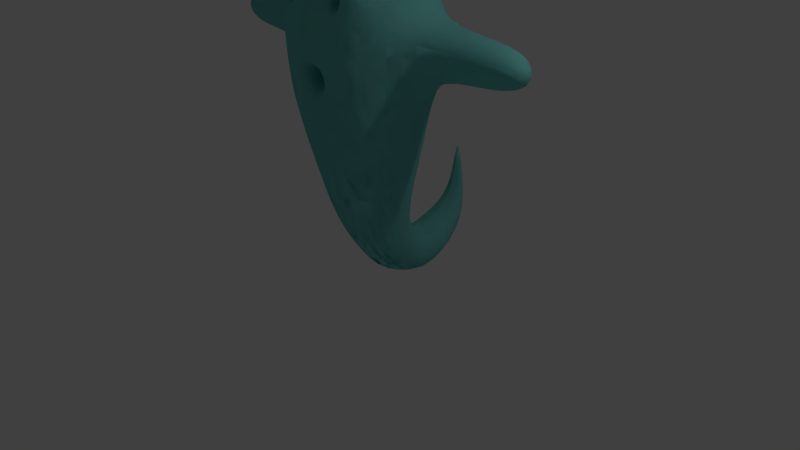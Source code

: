 # Source: ghost_1.blend  (saved by Blender 2.79.0; exported with 4.5.12 LTS)
import bpy
from mathutils import Matrix  # noqa: F401  (used for matrix-valued properties, if any)

bpy.ops.wm.read_factory_settings(use_empty=True)
scene = bpy.context.scene
scene.name = 'Scene'

# ---- collections
col_collection_1 = bpy.data.collections.new('Collection 1'); scene.collection.children.link(col_collection_1)

# ---- materials (node trees are filled in below, after node groups)
mat_material_001 = bpy.data.materials.new('Material.001')
mat_material_001.alpha_threshold = 0.0
mat_material_001.use_transparent_shadow = False
mat_material_001.diffuse_color = (0.2955, 0.8, 0.7771, 1.0)
mat_material_001.specular_color = (0.8795, 0.971, 1.0)
mat_material_001.roughness = 0.5
mat_material_001.specular_intensity = 0.4526

# ---- material node trees

# ---- world
world_world = bpy.data.worlds.new('World'); scene.world = world_world
world_world.color = (0.05088, 0.05088, 0.05088)
world_world.use_sun_shadow = False
world_world.sun_shadow_jitter_overblur = 0.0
world_world.cycles.sampling_method = 'MANUAL'

# ---- cameras
cam_camera = bpy.data.cameras.new('Camera')
cam_camera.clip_end = 100.0
cam_camera.lens = 35.0
cam_camera.sensor_width = 32.0
cam_camera.sensor_height = 18.0
cam_camera.ortho_scale = 7.314
cam_camera.dof.focus_distance = 0.0
cam_camera.dof.aperture_fstop = 128.0

# ---- lights
light_lamp = bpy.data.lights.new('Lamp', 'POINT')
light_lamp.transmission_factor = 0.0
light_lamp.cutoff_distance = 30.0
light_lamp.energy = 100.0
light_lamp.shadow_buffer_clip_start = 1.001
light_lamp.shadow_soft_size = 0.1
light_lamp.shadow_maximum_resolution = 0.006
light_lamp.use_absolute_resolution = True

# ---- meshes
me_sphere_001 = bpy.data.meshes.new('Sphere.001')
me_sphere_001.from_pydata([(0.0, 0.3827, 0.9239), (-1.068e-07, 4.423e-08, 1.0), (0.2706, 0.2706, 0.9239), (0.5, 0.5, 0.7071), (0.6533, 0.6533, 0.3827), (0.7071, 0.7071, -4.371e-08), (0.301, 0.0, 0.9239), (0.6254, 0.0, 0.7071), (0.8422, 0.0, 0.3827), (0.9183, 0.0, -4.371e-08), (-1.584, 0.0, -1.726), (-0.2714, 0.0, 0.9239), (-0.5958, 0.0, 0.7071), (-0.8126, 0.0, 0.3827), (-0.8887, 0.0, -4.371e-08), (-0.2706, 0.2706, 0.9239), (-0.5, 0.5, 0.7071), (-0.5473, 0.7759, 0.3827), (-0.5551, 0.8445, -4.371e-08), (-1.736e-08, 0.7071, 0.7071), (0.1509, 0.9239, 0.3827), (0.1979, 1.0, -4.371e-08), (0.9183, 0.0, -0.4115), (-0.8887, 0.0, -0.5702), (0.7071, 0.7071, -0.5702), (0.1786, 1.0, -0.5702), (-0.5007, 0.8416, -0.5702), (0.7331, 0.0, -1.417), (0.5762, 0.5762, -1.417), (-0.5762, 0.5762, -1.417), (-0.7035, 0.0, -1.417), (1.375e-08, 0.8148, -1.417), (0.4624, 0.0, -2.437), (0.3847, 0.3847, -2.437), (-0.3847, 0.3847, -2.437), (-0.4328, 0.0, -2.437), (1.696e-08, 0.5441, -2.437), (-1.709, 0.0, -2.607), (-1.686, 0.08249, -2.632), (-1.574, 0.08249, -2.753), (-1.551, 0.0, -2.778), (-1.63, 0.1167, -2.692), (-0.7993, 1.637e-07, -3.037), (-0.7412, 0.3808, -3.403), (-0.683, 1.524e-07, -3.769), (-0.7, 0.2692, -3.662), (-0.7823, 0.2692, -3.144), (-1.611, 0.0, -3.232), (-1.538, 0.2115, -3.193), (-1.186, 0.2115, -3.007), (-1.113, 0.0, -2.968), (-1.362, 0.2991, -3.1), (-0.5768, 1.631e-07, -2.79), (-0.2529, 0.4975, -2.986), (0.07106, 1.483e-07, -3.183), (-0.02382, 0.3518, -3.126), (-0.4819, 0.3518, -2.847), (-0.003153, 2.397, -0.4343), (0.0499, 2.397, -0.1505), (-0.3413, 2.242, -0.1511), (-0.3326, 2.239, -0.4567), (-0.5007, 1.79, -0.5702), (0.1786, 1.949, -0.5702), (0.1979, 1.949, -4.371e-08), (-0.4608, 1.793, -4.371e-08), (0.6802, 0.6802, 0.1913), (0.8802, 0.0, 0.1913), (0.8127, 0.3536, -4.371e-08), (0.7477, 0.3266, 0.3827), (0.806, 0.2782, 0.1289), (0.6667, 0.6667, 0.287), (0.6857, 0.49, 0.3827), (0.7679, 0.4368, 0.1289), (0.7744, 0.2798, 0.3532), (0.7452, 0.4507, 0.3662), (0.7012, 0.4162, 0.1603), (0.7289, 0.3009, 0.1603), (0.706, 0.302, 0.3235), (0.6847, 0.4263, 0.3329), (0.5244, 0.3966, 0.1904), (0.5422, 0.3225, 0.1904), (0.5275, 0.3233, 0.2952), (0.5138, 0.4031, 0.3012), (0.8455, 0.1601, -0.4833), (0.8257, 0.0, -0.847), (0.6416, 0.6416, -0.9934), (0.6546, 0.2881, -1.417), (0.8139, 0.1683, -0.7717), (0.7039, 0.0, -0.4922), (0.6582, 0.1311, -0.5373), (0.6458, 0.0, -0.7656), (0.6384, 0.1363, -0.7184), (0.3592, 0.0, -0.56), (0.3362, 0.09912, -0.5826), (0.33, 0.0, -0.6974), (0.3262, 0.1017, -0.6736)], [], [(0, 1, 2), (21, 20, 4, 70, 65, 5), (19, 0, 2, 3), (20, 19, 3, 4), (69, 73, 68, 8, 66), (3, 2, 6, 7), (4, 3, 7, 8, 68, 71), (2, 1, 6), (38, 37, 10), (41, 38, 10), (13, 12, 16, 17), (11, 1, 15), (40, 39, 10), (14, 13, 17, 18), (12, 11, 15, 16), (15, 1, 0), (18, 17, 20, 21), (16, 15, 0, 19), (39, 41, 10), (17, 16, 19, 20), (62, 61, 60, 57), (14, 18, 26, 23), (21, 5, 24, 25), (5, 67, 9, 22, 83, 24), (26, 25, 31, 29), (23, 26, 29, 30), (25, 24, 85, 28, 31), (87, 84, 27, 86), (29, 31, 36, 34), (30, 29, 34, 35), (31, 28, 33, 36), (28, 86, 27, 32, 33), (49, 51, 41, 39), (50, 49, 39, 40), (51, 48, 38, 41), (48, 47, 37, 38), (55, 54, 44, 45), (53, 55, 45, 43), (52, 56, 46, 42), (56, 53, 43, 46), (45, 44, 47, 48), (43, 45, 48, 51), (42, 46, 49, 50), (46, 43, 51, 49), (34, 36, 53, 56), (35, 34, 56, 52), (36, 33, 55, 53), (33, 32, 54, 55), (59, 58, 57, 60), (64, 63, 58, 59), (63, 62, 57, 58), (61, 64, 59, 60), (26, 18, 64, 61), (21, 25, 62, 63), (18, 21, 63, 64), (25, 26, 61, 62), (67, 69, 66, 9), (5, 65, 72, 69, 67), (74, 71, 68, 73), (74, 73, 77, 78), (65, 70, 74, 72), (70, 4, 71, 74), (75, 78, 82, 79), (73, 69, 76, 77), (69, 72, 75, 76), (72, 74, 78, 75), (79, 82, 81, 80), (77, 76, 80, 81), (78, 77, 81, 82), (76, 75, 79, 80), (85, 87, 86, 28), (24, 83, 87, 85), (83, 22, 88, 89), (90, 91, 95, 94), (84, 87, 91, 90), (87, 83, 89, 91), (93, 92, 94, 95), (91, 89, 93, 95), (89, 88, 92, 93)])
me_sphere_001.polygons.foreach_set('use_smooth', [True] * 79)
me_sphere_001.materials.append(mat_material_001)
me_sphere_001.use_remesh_preserve_volume = False
me_sphere_001.use_remesh_preserve_attributes = False
me_sphere_001.use_mirror_vertex_groups = False
me_sphere_001.update()
me_sphere = bpy.data.meshes.new('Sphere')
me_sphere.from_pydata([(0.0, 0.3827, 0.9239), (-1.068e-07, 4.423e-08, 1.0), (0.2706, 0.2706, 0.9239), (0.5, 0.5, 0.7071), (0.6533, 0.6533, 0.3827), (0.7071, 0.7071, -4.371e-08), (0.301, 0.0, 0.9239), (0.6254, 0.0, 0.7071), (0.8422, 0.0, 0.3827), (0.9183, 0.0, -4.371e-08), (-1.584, 0.0, -1.726), (-0.2714, 0.0, 0.9239), (-0.5958, 0.0, 0.7071), (-0.8126, 0.0, 0.3827), (-0.8887, 0.0, -4.371e-08), (-0.2706, 0.2706, 0.9239), (-0.5, 0.5, 0.7071), (-0.5473, 0.7759, 0.3827), (-0.5551, 0.8445, -4.371e-08), (-1.736e-08, 0.7071, 0.7071), (0.1509, 0.9239, 0.3827), (0.1979, 1.0, -4.371e-08), (0.9183, 0.0, -0.4115), (-0.8887, 0.0, -0.5702), (0.7071, 0.7071, -0.5702), (0.1786, 1.0, -0.5702), (-0.5007, 0.8416, -0.5702), (0.7331, 0.0, -1.417), (0.5762, 0.5762, -1.417), (-0.5762, 0.5762, -1.417), (-0.7035, 0.0, -1.417), (1.375e-08, 0.8148, -1.417), (0.4624, 0.0, -2.437), (0.3847, 0.3847, -2.437), (-0.3847, 0.3847, -2.437), (-0.4328, 0.0, -2.437), (1.696e-08, 0.5441, -2.437), (-1.709, 0.0, -2.607), (-1.686, 0.08249, -2.632), (-1.574, 0.08249, -2.753), (-1.551, 0.0, -2.778), (-1.63, 0.1167, -2.692), (-0.7993, 1.637e-07, -3.037), (-0.7412, 0.3808, -3.403), (-0.683, 1.524e-07, -3.769), (-0.7, 0.2692, -3.662), (-0.7823, 0.2692, -3.144), (-1.611, 0.0, -3.232), (-1.538, 0.2115, -3.193), (-1.186, 0.2115, -3.007), (-1.113, 0.0, -2.968), (-1.362, 0.2991, -3.1), (-0.5768, 1.631e-07, -2.79), (-0.2529, 0.4975, -2.986), (0.07106, 1.483e-07, -3.183), (-0.02382, 0.3518, -3.126), (-0.4819, 0.3518, -2.847), (-0.003153, 2.397, -0.4343), (0.0499, 2.397, -0.1505), (-0.3413, 2.242, -0.1511), (-0.3326, 2.239, -0.4567), (-0.5007, 1.79, -0.5702), (0.1786, 1.949, -0.5702), (0.1979, 1.949, -4.371e-08), (-0.4608, 1.793, -4.371e-08), (0.6802, 0.6802, 0.1913), (0.8802, 0.0, 0.1913), (0.8127, 0.3536, -4.371e-08), (0.7477, 0.3266, 0.3827), (0.806, 0.2782, 0.1289), (0.6667, 0.6667, 0.287), (0.6857, 0.49, 0.3827), (0.7679, 0.4368, 0.1289), (0.7744, 0.2798, 0.3532), (0.7452, 0.4507, 0.3662), (0.7012, 0.4162, 0.1603), (0.7289, 0.3009, 0.1603), (0.706, 0.302, 0.3235), (0.6847, 0.4263, 0.3329), (0.5244, 0.3966, 0.1904), (0.5422, 0.3225, 0.1904), (0.5275, 0.3233, 0.2952), (0.5138, 0.4031, 0.3012), (0.8455, 0.1601, -0.4833), (0.8257, 0.0, -0.847), (0.6416, 0.6416, -0.9934), (0.6546, 0.2881, -1.417), (0.8139, 0.1683, -0.7717), (0.7039, 0.0, -0.4922), (0.6582, 0.1311, -0.5373), (0.6458, 0.0, -0.7656), (0.6384, 0.1363, -0.7184), (0.3592, 0.0, -0.56), (0.3362, 0.09912, -0.5826), (0.33, 0.0, -0.6974), (0.3262, 0.1017, -0.6736)], [], [(0, 1, 2), (21, 20, 4, 70, 65, 5), (19, 0, 2, 3), (20, 19, 3, 4), (69, 73, 68, 8, 66), (3, 2, 6, 7), (4, 3, 7, 8, 68, 71), (2, 1, 6), (38, 37, 10), (41, 38, 10), (13, 12, 16, 17), (11, 1, 15), (40, 39, 10), (14, 13, 17, 18), (12, 11, 15, 16), (15, 1, 0), (18, 17, 20, 21), (16, 15, 0, 19), (39, 41, 10), (17, 16, 19, 20), (62, 61, 60, 57), (14, 18, 26, 23), (21, 5, 24, 25), (5, 67, 9, 22, 83, 24), (26, 25, 31, 29), (23, 26, 29, 30), (25, 24, 85, 28, 31), (87, 84, 27, 86), (29, 31, 36, 34), (30, 29, 34, 35), (31, 28, 33, 36), (28, 86, 27, 32, 33), (49, 51, 41, 39), (50, 49, 39, 40), (51, 48, 38, 41), (48, 47, 37, 38), (55, 54, 44, 45), (53, 55, 45, 43), (52, 56, 46, 42), (56, 53, 43, 46), (45, 44, 47, 48), (43, 45, 48, 51), (42, 46, 49, 50), (46, 43, 51, 49), (34, 36, 53, 56), (35, 34, 56, 52), (36, 33, 55, 53), (33, 32, 54, 55), (59, 58, 57, 60), (64, 63, 58, 59), (63, 62, 57, 58), (61, 64, 59, 60), (26, 18, 64, 61), (21, 25, 62, 63), (18, 21, 63, 64), (25, 26, 61, 62), (67, 69, 66, 9), (5, 65, 72, 69, 67), (74, 71, 68, 73), (74, 73, 77, 78), (65, 70, 74, 72), (70, 4, 71, 74), (75, 78, 82, 79), (73, 69, 76, 77), (69, 72, 75, 76), (72, 74, 78, 75), (79, 82, 81, 80), (77, 76, 80, 81), (78, 77, 81, 82), (76, 75, 79, 80), (85, 87, 86, 28), (24, 83, 87, 85), (83, 22, 88, 89), (90, 91, 95, 94), (84, 87, 91, 90), (87, 83, 89, 91), (93, 92, 94, 95), (91, 89, 93, 95), (89, 88, 92, 93)])
me_sphere.polygons.foreach_set('use_smooth', [True] * 79)
me_sphere.materials.append(mat_material_001)
me_sphere.use_remesh_preserve_volume = False
me_sphere.use_remesh_preserve_attributes = False
me_sphere.use_mirror_vertex_groups = False
me_sphere.update()

# ---- objects
ob_sphere_001 = bpy.data.objects.new('Sphere.001', me_sphere_001)
ob_sphere = bpy.data.objects.new('Sphere', me_sphere)
ob_lamp = bpy.data.objects.new('Lamp', light_lamp)
ob_camera = bpy.data.objects.new('Camera', cam_camera)

# ---- transforms, parenting, visibility, modifiers, constraints
ob_sphere_001.location = (0.0, 0.0, 3.115)
ob_sphere_001.rotation_euler = (0.0, -0.0, -1.571)
ob_sphere_001.lineart.crease_threshold = 0.0
_m = ob_sphere_001.modifiers.new('Subsurf', 'SUBSURF')
_m.uv_smooth = 'PRESERVE_CORNERS'
_m.quality = 2
_m.levels = 2
_m.show_only_control_edges = False
_m = ob_sphere_001.modifiers.new('Mirror', 'MIRROR')
_m.use_axis = (False, True, False)
_m.use_clip = True
ob_sphere.location = (0.0, 0.0, 3.115)
ob_sphere.rotation_euler = (0.0, -0.0, -1.571)
ob_sphere.lineart.crease_threshold = 0.0
_m = ob_sphere.modifiers.new('Subsurf', 'SUBSURF')
_m.uv_smooth = 'PRESERVE_CORNERS'
_m.quality = 2
_m.levels = 2
_m.show_only_control_edges = False
_m = ob_sphere.modifiers.new('Mirror', 'MIRROR')
_m.use_axis = (False, True, False)
_m.use_clip = True
ob_lamp.location = (4.076, 1.005, 5.904)
ob_lamp.rotation_euler = (0.6503, 0.05522, 1.866)
ob_lamp.lock_rotations_4d = False
ob_lamp.empty_display_type = 'ARROWS'
ob_lamp.color = (0.0, 0.0, 0.0, 0.0)
ob_lamp.lineart.crease_threshold = 0.0
ob_camera.location = (7.481, -6.508, 5.344)
ob_camera.rotation_euler = (1.109, 0.0, 0.8149)
ob_camera.lock_rotations_4d = False
ob_camera.empty_display_type = 'ARROWS'
ob_camera.color = (0.0, 0.0, 0.0, 0.0)
ob_camera.display_type = 'WIRE'
ob_camera.lineart.crease_threshold = 0.0

# ---- collection membership
col_collection_1.objects.link(ob_sphere_001)
col_collection_1.objects.link(ob_sphere)
col_collection_1.objects.link(ob_lamp)
col_collection_1.objects.link(ob_camera)

# ---- scene / render settings (as saved in the file)
scene.camera = ob_camera
scene.frame_start = 1; scene.frame_end = 250; scene.frame_set(1)
scene.render.engine = 'BLENDER_EEVEE_NEXT'
scene.render.resolution_percentage = 50
scene.render.dither_intensity = 0.0
scene.cycles.use_denoising = False
scene.cycles.samples = 128
scene.cycles.sampling_pattern = 'TABULATED_SOBOL'
scene.cycles.use_adaptive_sampling = False
scene.cycles.use_light_tree = False
scene.cycles.blur_glossy = 0.0
scene.cycles.sample_clamp_indirect = 0.0
scene.view_settings.view_transform = 'Standard'
bpy.context.view_layer.update()
